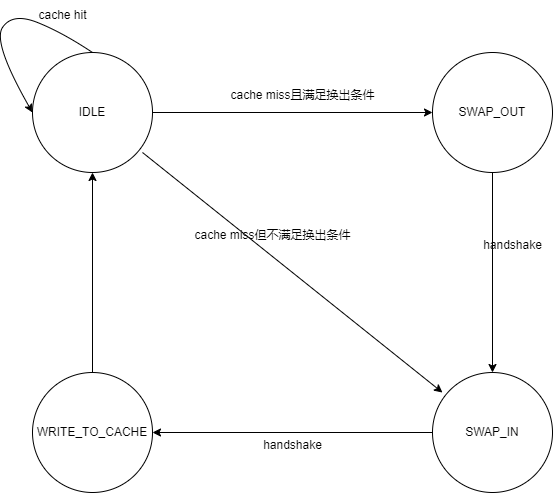

The diagram above was exported from draw.io. Its source (the exported page's mxGraphModel, read from the mxfile embedded in the PNG):
<mxGraphModel dx="893" dy="599" grid="1" gridSize="10" guides="1" tooltips="1" connect="1" arrows="1" fold="1" page="1" pageScale="1" pageWidth="827" pageHeight="1169" math="0" shadow="0">
  <root>
    <mxCell id="0" />
    <mxCell id="1" parent="0" />
    <mxCell id="PqV9bOlaTo_BqT2nt1Ho-1" value="IDLE" style="ellipse;whiteSpace=wrap;html=1;aspect=fixed;" vertex="1" parent="1">
      <mxGeometry x="140" y="130" width="120" height="120" as="geometry" />
    </mxCell>
    <mxCell id="PqV9bOlaTo_BqT2nt1Ho-3" value="SWAP_OUT" style="ellipse;whiteSpace=wrap;html=1;aspect=fixed;" vertex="1" parent="1">
      <mxGeometry x="540" y="130" width="120" height="120" as="geometry" />
    </mxCell>
    <mxCell id="PqV9bOlaTo_BqT2nt1Ho-4" value="WRITE_TO_CACHE" style="ellipse;whiteSpace=wrap;html=1;aspect=fixed;" vertex="1" parent="1">
      <mxGeometry x="140" y="450" width="120" height="120" as="geometry" />
    </mxCell>
    <mxCell id="PqV9bOlaTo_BqT2nt1Ho-5" value="SWAP_IN" style="ellipse;whiteSpace=wrap;html=1;aspect=fixed;" vertex="1" parent="1">
      <mxGeometry x="540" y="450" width="120" height="120" as="geometry" />
    </mxCell>
    <mxCell id="PqV9bOlaTo_BqT2nt1Ho-6" value="" style="endArrow=classic;html=1;rounded=0;entryX=0;entryY=0.5;entryDx=0;entryDy=0;" edge="1" parent="1" target="PqV9bOlaTo_BqT2nt1Ho-3">
      <mxGeometry width="50" height="50" relative="1" as="geometry">
        <mxPoint x="260" y="190" as="sourcePoint" />
        <mxPoint x="510" y="190" as="targetPoint" />
      </mxGeometry>
    </mxCell>
    <mxCell id="PqV9bOlaTo_BqT2nt1Ho-7" value="" style="endArrow=classic;html=1;rounded=0;entryX=0.5;entryY=0;entryDx=0;entryDy=0;" edge="1" parent="1" target="PqV9bOlaTo_BqT2nt1Ho-5">
      <mxGeometry width="50" height="50" relative="1" as="geometry">
        <mxPoint x="600" y="250" as="sourcePoint" />
        <mxPoint x="650" y="200" as="targetPoint" />
      </mxGeometry>
    </mxCell>
    <mxCell id="PqV9bOlaTo_BqT2nt1Ho-8" value="" style="endArrow=classic;html=1;rounded=0;entryX=0.083;entryY=0.167;entryDx=0;entryDy=0;entryPerimeter=0;" edge="1" parent="1" target="PqV9bOlaTo_BqT2nt1Ho-5">
      <mxGeometry width="50" height="50" relative="1" as="geometry">
        <mxPoint x="250" y="230" as="sourcePoint" />
        <mxPoint x="290" y="190" as="targetPoint" />
      </mxGeometry>
    </mxCell>
    <mxCell id="PqV9bOlaTo_BqT2nt1Ho-9" value="" style="endArrow=classic;html=1;rounded=0;" edge="1" parent="1" target="PqV9bOlaTo_BqT2nt1Ho-4">
      <mxGeometry width="50" height="50" relative="1" as="geometry">
        <mxPoint x="540" y="510" as="sourcePoint" />
        <mxPoint x="590" y="460" as="targetPoint" />
      </mxGeometry>
    </mxCell>
    <mxCell id="PqV9bOlaTo_BqT2nt1Ho-10" value="" style="endArrow=classic;html=1;rounded=0;exitX=0.5;exitY=0;exitDx=0;exitDy=0;" edge="1" parent="1" source="PqV9bOlaTo_BqT2nt1Ho-4">
      <mxGeometry width="50" height="50" relative="1" as="geometry">
        <mxPoint x="150" y="300" as="sourcePoint" />
        <mxPoint x="200" y="250" as="targetPoint" />
      </mxGeometry>
    </mxCell>
    <mxCell id="PqV9bOlaTo_BqT2nt1Ho-12" value="cache miss且满足换出条件" style="text;html=1;align=center;verticalAlign=middle;resizable=0;points=[];autosize=1;strokeColor=none;fillColor=none;" vertex="1" parent="1">
      <mxGeometry x="325" y="158" width="170" height="30" as="geometry" />
    </mxCell>
    <mxCell id="PqV9bOlaTo_BqT2nt1Ho-13" value="cache miss但不满足换出条件" style="text;html=1;align=center;verticalAlign=middle;resizable=0;points=[];autosize=1;strokeColor=none;fillColor=none;" vertex="1" parent="1">
      <mxGeometry x="290" y="298" width="180" height="30" as="geometry" />
    </mxCell>
    <mxCell id="PqV9bOlaTo_BqT2nt1Ho-14" value="handshake" style="text;html=1;align=center;verticalAlign=middle;resizable=0;points=[];autosize=1;strokeColor=none;fillColor=none;" vertex="1" parent="1">
      <mxGeometry x="580" y="308" width="80" height="30" as="geometry" />
    </mxCell>
    <mxCell id="PqV9bOlaTo_BqT2nt1Ho-15" value="handshake" style="text;html=1;align=center;verticalAlign=middle;resizable=0;points=[];autosize=1;strokeColor=none;fillColor=none;" vertex="1" parent="1">
      <mxGeometry x="360" y="508" width="80" height="30" as="geometry" />
    </mxCell>
    <mxCell id="PqV9bOlaTo_BqT2nt1Ho-19" value="" style="curved=1;endArrow=classic;html=1;rounded=0;entryX=0;entryY=0.5;entryDx=0;entryDy=0;" edge="1" parent="1" target="PqV9bOlaTo_BqT2nt1Ho-1">
      <mxGeometry width="50" height="50" relative="1" as="geometry">
        <mxPoint x="200" y="130" as="sourcePoint" />
        <mxPoint x="250" y="80" as="targetPoint" />
        <Array as="points">
          <mxPoint x="170" y="110" />
          <mxPoint x="120" y="90" />
          <mxPoint x="100" y="120" />
        </Array>
      </mxGeometry>
    </mxCell>
    <mxCell id="PqV9bOlaTo_BqT2nt1Ho-20" value="cache hit" style="text;html=1;align=center;verticalAlign=middle;resizable=0;points=[];autosize=1;strokeColor=none;fillColor=none;" vertex="1" parent="1">
      <mxGeometry x="135" y="78" width="70" height="30" as="geometry" />
    </mxCell>
  </root>
</mxGraphModel>